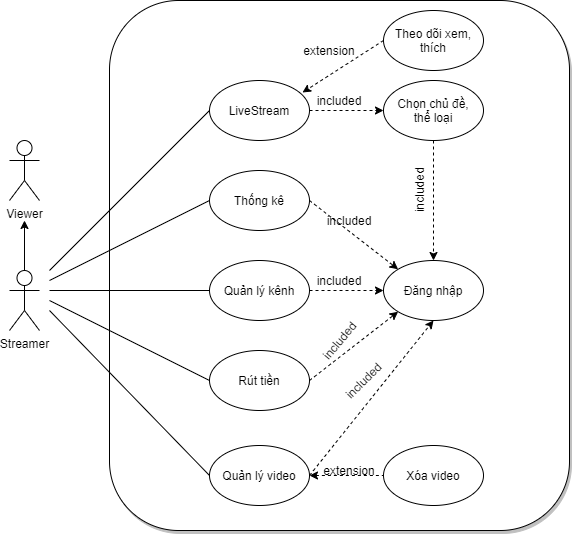

The diagram above was exported from draw.io. Its source (the exported page's mxGraphModel, read from the mxfile embedded in the PNG):
<mxGraphModel dx="868" dy="1651" grid="1" gridSize="10" guides="1" tooltips="1" connect="1" arrows="1" fold="1" page="1" pageScale="1" pageWidth="827" pageHeight="1169" math="0" shadow="0">
  <root>
    <mxCell id="GcgB3RMARK_omVPkkXZ0-0" />
    <mxCell id="GcgB3RMARK_omVPkkXZ0-1" parent="GcgB3RMARK_omVPkkXZ0-0" />
    <mxCell id="Twh_xhQjd73MDsrxlakK-50" value="" style="rounded=1;whiteSpace=wrap;html=1;shadow=1;" parent="GcgB3RMARK_omVPkkXZ0-1" vertex="1">
      <mxGeometry x="140" y="-10" width="460" height="530" as="geometry" />
    </mxCell>
    <mxCell id="Twh_xhQjd73MDsrxlakK-1" style="rounded=0;orthogonalLoop=1;jettySize=auto;html=1;entryX=0;entryY=0.5;entryDx=0;entryDy=0;endArrow=none;endFill=0;" parent="GcgB3RMARK_omVPkkXZ0-1" target="Twh_xhQjd73MDsrxlakK-11" edge="1">
      <mxGeometry relative="1" as="geometry">
        <mxPoint x="80" y="260" as="sourcePoint" />
      </mxGeometry>
    </mxCell>
    <mxCell id="Twh_xhQjd73MDsrxlakK-36" style="edgeStyle=none;rounded=0;orthogonalLoop=1;jettySize=auto;html=1;endArrow=classic;endFill=1;" parent="GcgB3RMARK_omVPkkXZ0-1" source="Twh_xhQjd73MDsrxlakK-6" edge="1">
      <mxGeometry relative="1" as="geometry">
        <mxPoint x="55" y="210" as="targetPoint" />
      </mxGeometry>
    </mxCell>
    <mxCell id="Twh_xhQjd73MDsrxlakK-46" style="edgeStyle=none;rounded=0;orthogonalLoop=1;jettySize=auto;html=1;entryX=0;entryY=0.5;entryDx=0;entryDy=0;endArrow=none;endFill=0;" parent="GcgB3RMARK_omVPkkXZ0-1" target="Twh_xhQjd73MDsrxlakK-40" edge="1">
      <mxGeometry relative="1" as="geometry">
        <mxPoint x="80" y="280" as="sourcePoint" />
      </mxGeometry>
    </mxCell>
    <mxCell id="Twh_xhQjd73MDsrxlakK-6" value="Streamer" style="shape=umlActor;verticalLabelPosition=bottom;verticalAlign=top;html=1;outlineConnect=0;" parent="GcgB3RMARK_omVPkkXZ0-1" vertex="1">
      <mxGeometry x="40" y="260" width="30" height="60" as="geometry" />
    </mxCell>
    <mxCell id="yaj70sdxXY5NDP6GeLuG-4" style="edgeStyle=none;rounded=0;orthogonalLoop=1;jettySize=auto;html=1;entryX=0;entryY=0.5;entryDx=0;entryDy=0;dashed=1;startArrow=none;startFill=0;endArrow=classic;endFill=1;" parent="GcgB3RMARK_omVPkkXZ0-1" source="Twh_xhQjd73MDsrxlakK-11" target="yaj70sdxXY5NDP6GeLuG-1" edge="1">
      <mxGeometry relative="1" as="geometry" />
    </mxCell>
    <mxCell id="Twh_xhQjd73MDsrxlakK-11" value="LiveStream" style="ellipse;whiteSpace=wrap;html=1;" parent="GcgB3RMARK_omVPkkXZ0-1" vertex="1">
      <mxGeometry x="240" y="70" width="100" height="60" as="geometry" />
    </mxCell>
    <mxCell id="Twh_xhQjd73MDsrxlakK-35" value="Viewer" style="shape=umlActor;verticalLabelPosition=bottom;verticalAlign=top;html=1;outlineConnect=0;" parent="GcgB3RMARK_omVPkkXZ0-1" vertex="1">
      <mxGeometry x="40" y="130" width="30" height="60" as="geometry" />
    </mxCell>
    <mxCell id="Twh_xhQjd73MDsrxlakK-37" value="Đăng nhập" style="ellipse;whiteSpace=wrap;html=1;" parent="GcgB3RMARK_omVPkkXZ0-1" vertex="1">
      <mxGeometry x="414" y="250" width="100" height="60" as="geometry" />
    </mxCell>
    <mxCell id="yaj70sdxXY5NDP6GeLuG-7" style="edgeStyle=none;rounded=0;orthogonalLoop=1;jettySize=auto;html=1;entryX=0;entryY=0.5;entryDx=0;entryDy=0;dashed=1;startArrow=none;startFill=0;endArrow=classic;endFill=1;" parent="GcgB3RMARK_omVPkkXZ0-1" source="Twh_xhQjd73MDsrxlakK-40" target="Twh_xhQjd73MDsrxlakK-37" edge="1">
      <mxGeometry relative="1" as="geometry" />
    </mxCell>
    <mxCell id="Twh_xhQjd73MDsrxlakK-40" value="Quản lý kênh" style="ellipse;whiteSpace=wrap;html=1;" parent="GcgB3RMARK_omVPkkXZ0-1" vertex="1">
      <mxGeometry x="240" y="250" width="100" height="60" as="geometry" />
    </mxCell>
    <mxCell id="Twh_xhQjd73MDsrxlakK-41" value="Xóa video" style="ellipse;whiteSpace=wrap;html=1;" parent="GcgB3RMARK_omVPkkXZ0-1" vertex="1">
      <mxGeometry x="414" y="435" width="100" height="60" as="geometry" />
    </mxCell>
    <mxCell id="yaj70sdxXY5NDP6GeLuG-5" style="edgeStyle=none;rounded=0;orthogonalLoop=1;jettySize=auto;html=1;entryX=0.5;entryY=0;entryDx=0;entryDy=0;dashed=1;startArrow=none;startFill=0;endArrow=classic;endFill=1;" parent="GcgB3RMARK_omVPkkXZ0-1" source="yaj70sdxXY5NDP6GeLuG-1" target="Twh_xhQjd73MDsrxlakK-37" edge="1">
      <mxGeometry relative="1" as="geometry" />
    </mxCell>
    <mxCell id="yaj70sdxXY5NDP6GeLuG-1" value="Chọn chủ đề,&lt;br&gt;thể loại" style="ellipse;whiteSpace=wrap;html=1;" parent="GcgB3RMARK_omVPkkXZ0-1" vertex="1">
      <mxGeometry x="414" y="70" width="100" height="60" as="geometry" />
    </mxCell>
    <mxCell id="yaj70sdxXY5NDP6GeLuG-9" style="edgeStyle=none;rounded=0;orthogonalLoop=1;jettySize=auto;html=1;entryX=0.5;entryY=1;entryDx=0;entryDy=0;dashed=1;startArrow=none;startFill=0;endArrow=classic;endFill=1;exitX=1;exitY=0.5;exitDx=0;exitDy=0;" parent="GcgB3RMARK_omVPkkXZ0-1" source="yaj70sdxXY5NDP6GeLuG-2" target="Twh_xhQjd73MDsrxlakK-37" edge="1">
      <mxGeometry relative="1" as="geometry" />
    </mxCell>
    <mxCell id="yaj70sdxXY5NDP6GeLuG-10" style="edgeStyle=none;rounded=0;orthogonalLoop=1;jettySize=auto;html=1;entryX=0;entryY=0.5;entryDx=0;entryDy=0;dashed=1;startArrow=classic;startFill=1;endArrow=none;endFill=0;" parent="GcgB3RMARK_omVPkkXZ0-1" source="yaj70sdxXY5NDP6GeLuG-2" target="Twh_xhQjd73MDsrxlakK-41" edge="1">
      <mxGeometry relative="1" as="geometry" />
    </mxCell>
    <mxCell id="yaj70sdxXY5NDP6GeLuG-2" value="Quản lý video" style="ellipse;whiteSpace=wrap;html=1;" parent="GcgB3RMARK_omVPkkXZ0-1" vertex="1">
      <mxGeometry x="240" y="435" width="100" height="60" as="geometry" />
    </mxCell>
    <mxCell id="fJuvrsvUVz2-h8_Lg2GA-0" style="edgeStyle=none;rounded=0;orthogonalLoop=1;jettySize=auto;html=1;entryX=0;entryY=0;entryDx=0;entryDy=0;startArrow=none;startFill=0;endArrow=classic;endFill=1;dashed=1;exitX=1;exitY=0.5;exitDx=0;exitDy=0;" parent="GcgB3RMARK_omVPkkXZ0-1" source="yaj70sdxXY5NDP6GeLuG-3" target="Twh_xhQjd73MDsrxlakK-37" edge="1">
      <mxGeometry relative="1" as="geometry" />
    </mxCell>
    <mxCell id="yaj70sdxXY5NDP6GeLuG-3" value="Thống kê" style="ellipse;whiteSpace=wrap;html=1;" parent="GcgB3RMARK_omVPkkXZ0-1" vertex="1">
      <mxGeometry x="240" y="160" width="100" height="60" as="geometry" />
    </mxCell>
    <mxCell id="yaj70sdxXY5NDP6GeLuG-8" style="edgeStyle=none;rounded=0;orthogonalLoop=1;jettySize=auto;html=1;entryX=0;entryY=1;entryDx=0;entryDy=0;dashed=1;startArrow=none;startFill=0;endArrow=classic;endFill=1;exitX=1;exitY=0.5;exitDx=0;exitDy=0;" parent="GcgB3RMARK_omVPkkXZ0-1" source="yaj70sdxXY5NDP6GeLuG-6" target="Twh_xhQjd73MDsrxlakK-37" edge="1">
      <mxGeometry relative="1" as="geometry" />
    </mxCell>
    <mxCell id="yaj70sdxXY5NDP6GeLuG-6" value="Rút tiền" style="ellipse;whiteSpace=wrap;html=1;" parent="GcgB3RMARK_omVPkkXZ0-1" vertex="1">
      <mxGeometry x="240" y="340" width="100" height="60" as="geometry" />
    </mxCell>
    <mxCell id="yaj70sdxXY5NDP6GeLuG-12" value="included" style="text;html=1;strokeColor=none;fillColor=none;align=center;verticalAlign=middle;whiteSpace=wrap;rounded=0;" parent="GcgB3RMARK_omVPkkXZ0-1" vertex="1">
      <mxGeometry x="350" y="80" width="40" height="20" as="geometry" />
    </mxCell>
    <mxCell id="yaj70sdxXY5NDP6GeLuG-13" value="included" style="text;html=1;strokeColor=none;fillColor=none;align=center;verticalAlign=middle;whiteSpace=wrap;rounded=0;" parent="GcgB3RMARK_omVPkkXZ0-1" vertex="1">
      <mxGeometry x="350" y="260" width="40" height="20" as="geometry" />
    </mxCell>
    <mxCell id="yaj70sdxXY5NDP6GeLuG-17" value="included" style="text;html=1;strokeColor=none;fillColor=none;align=center;verticalAlign=middle;whiteSpace=wrap;rounded=0;rotation=-50;" parent="GcgB3RMARK_omVPkkXZ0-1" vertex="1">
      <mxGeometry x="350" y="320" width="40" height="20" as="geometry" />
    </mxCell>
    <mxCell id="yaj70sdxXY5NDP6GeLuG-18" value="included" style="text;html=1;strokeColor=none;fillColor=none;align=center;verticalAlign=middle;whiteSpace=wrap;rounded=0;rotation=-45;" parent="GcgB3RMARK_omVPkkXZ0-1" vertex="1">
      <mxGeometry x="374" y="360" width="40" height="20" as="geometry" />
    </mxCell>
    <mxCell id="yaj70sdxXY5NDP6GeLuG-19" value="included" style="text;html=1;strokeColor=none;fillColor=none;align=center;verticalAlign=middle;whiteSpace=wrap;rounded=0;rotation=-90;" parent="GcgB3RMARK_omVPkkXZ0-1" vertex="1">
      <mxGeometry x="430" y="170" width="40" height="20" as="geometry" />
    </mxCell>
    <mxCell id="yaj70sdxXY5NDP6GeLuG-20" value="extension" style="text;html=1;strokeColor=none;fillColor=none;align=center;verticalAlign=middle;whiteSpace=wrap;rounded=0;" parent="GcgB3RMARK_omVPkkXZ0-1" vertex="1">
      <mxGeometry x="360" y="450" width="40" height="20" as="geometry" />
    </mxCell>
    <mxCell id="yaj70sdxXY5NDP6GeLuG-21" value="" style="endArrow=none;html=1;entryX=0;entryY=0.5;entryDx=0;entryDy=0;" parent="GcgB3RMARK_omVPkkXZ0-1" target="yaj70sdxXY5NDP6GeLuG-6" edge="1">
      <mxGeometry width="50" height="50" relative="1" as="geometry">
        <mxPoint x="80" y="290" as="sourcePoint" />
        <mxPoint x="130" y="290" as="targetPoint" />
      </mxGeometry>
    </mxCell>
    <mxCell id="yaj70sdxXY5NDP6GeLuG-22" value="" style="endArrow=none;html=1;exitX=0;exitY=0.5;exitDx=0;exitDy=0;" parent="GcgB3RMARK_omVPkkXZ0-1" source="yaj70sdxXY5NDP6GeLuG-2" edge="1">
      <mxGeometry width="50" height="50" relative="1" as="geometry">
        <mxPoint x="220" y="510" as="sourcePoint" />
        <mxPoint x="80" y="300" as="targetPoint" />
      </mxGeometry>
    </mxCell>
    <mxCell id="fJuvrsvUVz2-h8_Lg2GA-4" value="" style="endArrow=none;html=1;entryX=0;entryY=0.5;entryDx=0;entryDy=0;" parent="GcgB3RMARK_omVPkkXZ0-1" target="yaj70sdxXY5NDP6GeLuG-3" edge="1">
      <mxGeometry width="50" height="50" relative="1" as="geometry">
        <mxPoint x="80" y="270" as="sourcePoint" />
        <mxPoint x="240" y="200" as="targetPoint" />
      </mxGeometry>
    </mxCell>
    <mxCell id="xd4ezNkXAT4wmX90FAJe-1" style="edgeStyle=none;rounded=0;orthogonalLoop=1;jettySize=auto;html=1;entryX=0.93;entryY=0.2;entryDx=0;entryDy=0;startArrow=none;startFill=0;endArrow=classic;endFill=1;dashed=1;exitX=0;exitY=0.5;exitDx=0;exitDy=0;entryPerimeter=0;" parent="GcgB3RMARK_omVPkkXZ0-1" source="xd4ezNkXAT4wmX90FAJe-0" target="Twh_xhQjd73MDsrxlakK-11" edge="1">
      <mxGeometry relative="1" as="geometry" />
    </mxCell>
    <mxCell id="xd4ezNkXAT4wmX90FAJe-0" value="Theo dõi xem, thích" style="ellipse;whiteSpace=wrap;html=1;" parent="GcgB3RMARK_omVPkkXZ0-1" vertex="1">
      <mxGeometry x="414" width="100" height="60" as="geometry" />
    </mxCell>
    <mxCell id="xd4ezNkXAT4wmX90FAJe-2" value="included" style="text;html=1;strokeColor=none;fillColor=none;align=center;verticalAlign=middle;whiteSpace=wrap;rounded=0;" parent="GcgB3RMARK_omVPkkXZ0-1" vertex="1">
      <mxGeometry x="360" y="200" width="40" height="20" as="geometry" />
    </mxCell>
    <mxCell id="xd4ezNkXAT4wmX90FAJe-4" value="extension" style="text;html=1;strokeColor=none;fillColor=none;align=center;verticalAlign=middle;whiteSpace=wrap;rounded=0;" parent="GcgB3RMARK_omVPkkXZ0-1" vertex="1">
      <mxGeometry x="340" y="30" width="40" height="20" as="geometry" />
    </mxCell>
  </root>
</mxGraphModel>